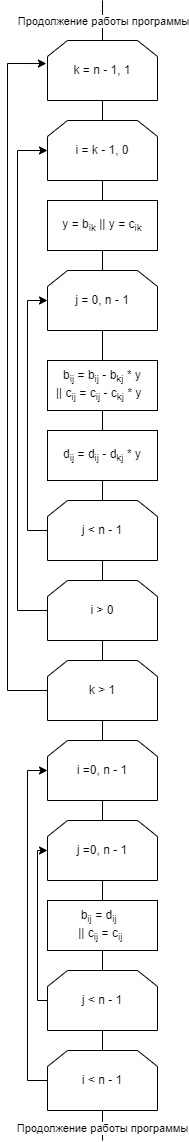

The diagram above was exported from draw.io. Its source (the exported page's mxGraphModel, read from the mxfile embedded in the PNG):
<mxGraphModel dx="794" dy="-1884" grid="1" gridSize="10" guides="1" tooltips="1" connect="1" arrows="1" fold="1" page="1" pageScale="1" pageWidth="827" pageHeight="1169" math="0" shadow="0">
  <root>
    <mxCell id="0" />
    <mxCell id="1" parent="0" />
    <mxCell id="OnoXJHbb2OemGsIwCHV1-1" value="k = n - 1, 1" style="shape=loopLimit;whiteSpace=wrap;html=1;" vertex="1" parent="1">
      <mxGeometry x="360" y="3480" width="110" height="60" as="geometry" />
    </mxCell>
    <mxCell id="OnoXJHbb2OemGsIwCHV1-2" value="i = k - 1, 0" style="shape=loopLimit;whiteSpace=wrap;html=1;" vertex="1" parent="1">
      <mxGeometry x="360" y="3560" width="110" height="60" as="geometry" />
    </mxCell>
    <mxCell id="OnoXJHbb2OemGsIwCHV1-3" value="" style="endArrow=none;html=1;rounded=0;entryX=0.5;entryY=1;entryDx=0;entryDy=0;exitX=0.5;exitY=0;exitDx=0;exitDy=0;" edge="1" parent="1" source="OnoXJHbb2OemGsIwCHV1-2" target="OnoXJHbb2OemGsIwCHV1-1">
      <mxGeometry width="50" height="50" relative="1" as="geometry">
        <mxPoint x="340" y="3550" as="sourcePoint" />
        <mxPoint x="390" y="3500" as="targetPoint" />
      </mxGeometry>
    </mxCell>
    <mxCell id="OnoXJHbb2OemGsIwCHV1-4" value="" style="endArrow=none;html=1;rounded=0;entryX=0.5;entryY=1;entryDx=0;entryDy=0;" edge="1" parent="1" target="OnoXJHbb2OemGsIwCHV1-2">
      <mxGeometry width="50" height="50" relative="1" as="geometry">
        <mxPoint x="415" y="3640" as="sourcePoint" />
        <mxPoint x="390" y="3590" as="targetPoint" />
      </mxGeometry>
    </mxCell>
    <mxCell id="OnoXJHbb2OemGsIwCHV1-5" value="y = b&lt;sub&gt;ik&lt;/sub&gt;&amp;nbsp;|| y = c&lt;sub&gt;ik&lt;/sub&gt;" style="rounded=0;whiteSpace=wrap;html=1;" vertex="1" parent="1">
      <mxGeometry x="360" y="3640" width="110" height="50" as="geometry" />
    </mxCell>
    <mxCell id="OnoXJHbb2OemGsIwCHV1-6" value="j = 0, n - 1" style="shape=loopLimit;whiteSpace=wrap;html=1;" vertex="1" parent="1">
      <mxGeometry x="360" y="3710" width="110" height="60" as="geometry" />
    </mxCell>
    <mxCell id="OnoXJHbb2OemGsIwCHV1-7" value="" style="endArrow=none;html=1;rounded=0;entryX=0.5;entryY=1;entryDx=0;entryDy=0;exitX=0.5;exitY=0;exitDx=0;exitDy=0;" edge="1" parent="1" source="OnoXJHbb2OemGsIwCHV1-6" target="OnoXJHbb2OemGsIwCHV1-5">
      <mxGeometry width="50" height="50" relative="1" as="geometry">
        <mxPoint x="340" y="3730" as="sourcePoint" />
        <mxPoint x="390" y="3680" as="targetPoint" />
      </mxGeometry>
    </mxCell>
    <mxCell id="OnoXJHbb2OemGsIwCHV1-8" value="" style="endArrow=none;html=1;rounded=0;entryX=0.5;entryY=1;entryDx=0;entryDy=0;" edge="1" parent="1" target="OnoXJHbb2OemGsIwCHV1-6">
      <mxGeometry width="50" height="50" relative="1" as="geometry">
        <mxPoint x="415" y="3800" as="sourcePoint" />
        <mxPoint x="390" y="3770" as="targetPoint" />
      </mxGeometry>
    </mxCell>
    <mxCell id="OnoXJHbb2OemGsIwCHV1-9" value="b&lt;sub&gt;ij&lt;/sub&gt;&amp;nbsp;= b&lt;sub&gt;ij&lt;/sub&gt;&amp;nbsp;- b&lt;sub&gt;kj&lt;/sub&gt;&amp;nbsp;* y&lt;div&gt;|| c&lt;sub style=&quot;background-color: initial;&quot;&gt;ij&lt;/sub&gt;&lt;span style=&quot;background-color: initial;&quot;&gt;&amp;nbsp;&lt;/span&gt;&lt;span style=&quot;background-color: initial;&quot;&gt;= c&lt;/span&gt;&lt;sub style=&quot;background-color: initial;&quot;&gt;ij&lt;/sub&gt;&lt;span style=&quot;background-color: initial;&quot;&gt;&amp;nbsp;&lt;/span&gt;&lt;span style=&quot;background-color: initial;&quot;&gt;- c&lt;/span&gt;&lt;sub style=&quot;background-color: initial;&quot;&gt;kj&lt;/sub&gt;&lt;span style=&quot;background-color: initial;&quot;&gt;&amp;nbsp;&lt;/span&gt;&lt;span style=&quot;background-color: initial;&quot;&gt;* y&lt;/span&gt;&lt;span style=&quot;background-color: initial;&quot;&gt;&amp;nbsp;&amp;nbsp;&lt;/span&gt;&lt;/div&gt;" style="rounded=0;whiteSpace=wrap;html=1;" vertex="1" parent="1">
      <mxGeometry x="360" y="3800" width="110" height="50" as="geometry" />
    </mxCell>
    <mxCell id="OnoXJHbb2OemGsIwCHV1-10" value="d&lt;sub&gt;ij&lt;/sub&gt;&amp;nbsp;= d&lt;sub&gt;ij&lt;/sub&gt;&amp;nbsp;- d&lt;sub&gt;kj&lt;/sub&gt;&amp;nbsp;* y" style="rounded=0;whiteSpace=wrap;html=1;" vertex="1" parent="1">
      <mxGeometry x="360" y="3870" width="110" height="50" as="geometry" />
    </mxCell>
    <mxCell id="OnoXJHbb2OemGsIwCHV1-11" value="" style="endArrow=none;html=1;rounded=0;entryX=0.5;entryY=1;entryDx=0;entryDy=0;exitX=0.5;exitY=0;exitDx=0;exitDy=0;" edge="1" parent="1" source="OnoXJHbb2OemGsIwCHV1-10" target="OnoXJHbb2OemGsIwCHV1-9">
      <mxGeometry width="50" height="50" relative="1" as="geometry">
        <mxPoint x="340" y="3950" as="sourcePoint" />
        <mxPoint x="390" y="3900" as="targetPoint" />
      </mxGeometry>
    </mxCell>
    <mxCell id="OnoXJHbb2OemGsIwCHV1-12" value="j &amp;lt; n - 1" style="shape=loopLimit;whiteSpace=wrap;html=1;" vertex="1" parent="1">
      <mxGeometry x="360" y="3940" width="110" height="60" as="geometry" />
    </mxCell>
    <mxCell id="OnoXJHbb2OemGsIwCHV1-13" value="" style="endArrow=classic;html=1;rounded=0;entryX=0;entryY=0.5;entryDx=0;entryDy=0;exitX=0;exitY=0.5;exitDx=0;exitDy=0;edgeStyle=orthogonalEdgeStyle;" edge="1" parent="1" source="OnoXJHbb2OemGsIwCHV1-12" target="OnoXJHbb2OemGsIwCHV1-6">
      <mxGeometry width="50" height="50" relative="1" as="geometry">
        <mxPoint x="340" y="3950" as="sourcePoint" />
        <mxPoint x="390" y="3900" as="targetPoint" />
        <Array as="points">
          <mxPoint x="340" y="3970" />
          <mxPoint x="340" y="3740" />
        </Array>
      </mxGeometry>
    </mxCell>
    <mxCell id="OnoXJHbb2OemGsIwCHV1-14" value="" style="endArrow=none;html=1;rounded=0;exitX=0.5;exitY=0;exitDx=0;exitDy=0;entryX=0.5;entryY=1;entryDx=0;entryDy=0;" edge="1" parent="1" source="OnoXJHbb2OemGsIwCHV1-12" target="OnoXJHbb2OemGsIwCHV1-10">
      <mxGeometry width="50" height="50" relative="1" as="geometry">
        <mxPoint x="340" y="3950" as="sourcePoint" />
        <mxPoint x="390" y="3900" as="targetPoint" />
      </mxGeometry>
    </mxCell>
    <mxCell id="OnoXJHbb2OemGsIwCHV1-15" value="i &amp;gt; 0" style="shape=loopLimit;whiteSpace=wrap;html=1;" vertex="1" parent="1">
      <mxGeometry x="360" y="4020" width="110" height="60" as="geometry" />
    </mxCell>
    <mxCell id="OnoXJHbb2OemGsIwCHV1-16" value="" style="endArrow=classic;html=1;rounded=0;exitX=0;exitY=0.5;exitDx=0;exitDy=0;entryX=0;entryY=0.5;entryDx=0;entryDy=0;edgeStyle=orthogonalEdgeStyle;" edge="1" parent="1" source="OnoXJHbb2OemGsIwCHV1-15" target="OnoXJHbb2OemGsIwCHV1-2">
      <mxGeometry width="50" height="50" relative="1" as="geometry">
        <mxPoint x="340" y="3960" as="sourcePoint" />
        <mxPoint x="390" y="3910" as="targetPoint" />
        <Array as="points">
          <mxPoint x="330" y="4050" />
          <mxPoint x="330" y="3590" />
        </Array>
      </mxGeometry>
    </mxCell>
    <mxCell id="OnoXJHbb2OemGsIwCHV1-17" value="" style="endArrow=none;html=1;rounded=0;entryX=0.5;entryY=1;entryDx=0;entryDy=0;exitX=0.5;exitY=0;exitDx=0;exitDy=0;" edge="1" parent="1" source="OnoXJHbb2OemGsIwCHV1-15" target="OnoXJHbb2OemGsIwCHV1-12">
      <mxGeometry width="50" height="50" relative="1" as="geometry">
        <mxPoint x="340" y="4060" as="sourcePoint" />
        <mxPoint x="390" y="4010" as="targetPoint" />
      </mxGeometry>
    </mxCell>
    <mxCell id="OnoXJHbb2OemGsIwCHV1-18" value="k &amp;gt; 1" style="shape=loopLimit;whiteSpace=wrap;html=1;" vertex="1" parent="1">
      <mxGeometry x="360" y="4100" width="110" height="60" as="geometry" />
    </mxCell>
    <mxCell id="OnoXJHbb2OemGsIwCHV1-19" value="" style="endArrow=none;html=1;rounded=0;exitX=0.5;exitY=0;exitDx=0;exitDy=0;entryX=0.5;entryY=1;entryDx=0;entryDy=0;" edge="1" parent="1" source="OnoXJHbb2OemGsIwCHV1-18" target="OnoXJHbb2OemGsIwCHV1-15">
      <mxGeometry width="50" height="50" relative="1" as="geometry">
        <mxPoint x="340" y="4070" as="sourcePoint" />
        <mxPoint x="390" y="4020" as="targetPoint" />
      </mxGeometry>
    </mxCell>
    <mxCell id="OnoXJHbb2OemGsIwCHV1-20" value="" style="endArrow=classic;html=1;rounded=0;exitX=0;exitY=0.5;exitDx=0;exitDy=0;entryX=-0.01;entryY=0.384;entryDx=0;entryDy=0;entryPerimeter=0;edgeStyle=orthogonalEdgeStyle;" edge="1" parent="1" source="OnoXJHbb2OemGsIwCHV1-18" target="OnoXJHbb2OemGsIwCHV1-1">
      <mxGeometry width="50" height="50" relative="1" as="geometry">
        <mxPoint x="340" y="4070" as="sourcePoint" />
        <mxPoint x="390" y="4020" as="targetPoint" />
        <Array as="points">
          <mxPoint x="320" y="4130" />
          <mxPoint x="320" y="3503" />
        </Array>
      </mxGeometry>
    </mxCell>
    <mxCell id="OnoXJHbb2OemGsIwCHV1-21" value="i =0, n - 1" style="shape=loopLimit;whiteSpace=wrap;html=1;" vertex="1" parent="1">
      <mxGeometry x="360" y="4180" width="110" height="60" as="geometry" />
    </mxCell>
    <mxCell id="OnoXJHbb2OemGsIwCHV1-22" value="" style="endArrow=none;html=1;rounded=0;entryX=0.5;entryY=1;entryDx=0;entryDy=0;exitX=0.5;exitY=0;exitDx=0;exitDy=0;" edge="1" parent="1" source="OnoXJHbb2OemGsIwCHV1-21" target="OnoXJHbb2OemGsIwCHV1-18">
      <mxGeometry width="50" height="50" relative="1" as="geometry">
        <mxPoint x="340" y="4300" as="sourcePoint" />
        <mxPoint x="390" y="4250" as="targetPoint" />
      </mxGeometry>
    </mxCell>
    <mxCell id="OnoXJHbb2OemGsIwCHV1-23" value="" style="endArrow=none;html=1;rounded=0;entryX=0.5;entryY=1;entryDx=0;entryDy=0;" edge="1" parent="1" target="OnoXJHbb2OemGsIwCHV1-21">
      <mxGeometry width="50" height="50" relative="1" as="geometry">
        <mxPoint x="415" y="4260" as="sourcePoint" />
        <mxPoint x="390" y="4250" as="targetPoint" />
      </mxGeometry>
    </mxCell>
    <mxCell id="OnoXJHbb2OemGsIwCHV1-24" value="j =0, n - 1" style="shape=loopLimit;whiteSpace=wrap;html=1;" vertex="1" parent="1">
      <mxGeometry x="360" y="4260" width="110" height="60" as="geometry" />
    </mxCell>
    <mxCell id="OnoXJHbb2OemGsIwCHV1-25" value="b&lt;sub&gt;ij&lt;/sub&gt;&amp;nbsp;= d&lt;sub&gt;ij&lt;/sub&gt;&amp;nbsp;&amp;nbsp;&lt;div&gt;|| c&lt;sub&gt;ij&lt;/sub&gt;&amp;nbsp;= c&lt;sub&gt;ij&lt;/sub&gt;&amp;nbsp;&lt;/div&gt;" style="rounded=0;whiteSpace=wrap;html=1;" vertex="1" parent="1">
      <mxGeometry x="360" y="4340" width="110" height="50" as="geometry" />
    </mxCell>
    <mxCell id="OnoXJHbb2OemGsIwCHV1-26" value="" style="endArrow=none;html=1;rounded=0;entryX=0.5;entryY=1;entryDx=0;entryDy=0;exitX=0.5;exitY=0;exitDx=0;exitDy=0;" edge="1" parent="1" source="OnoXJHbb2OemGsIwCHV1-25" target="OnoXJHbb2OemGsIwCHV1-24">
      <mxGeometry width="50" height="50" relative="1" as="geometry">
        <mxPoint x="340" y="4390" as="sourcePoint" />
        <mxPoint x="390" y="4340" as="targetPoint" />
      </mxGeometry>
    </mxCell>
    <mxCell id="OnoXJHbb2OemGsIwCHV1-27" value="j &amp;lt; n - 1" style="shape=loopLimit;whiteSpace=wrap;html=1;" vertex="1" parent="1">
      <mxGeometry x="360" y="4410" width="110" height="60" as="geometry" />
    </mxCell>
    <mxCell id="OnoXJHbb2OemGsIwCHV1-28" value="" style="endArrow=none;html=1;rounded=0;entryX=0.5;entryY=1;entryDx=0;entryDy=0;exitX=0.5;exitY=0;exitDx=0;exitDy=0;" edge="1" parent="1" source="OnoXJHbb2OemGsIwCHV1-27" target="OnoXJHbb2OemGsIwCHV1-25">
      <mxGeometry width="50" height="50" relative="1" as="geometry">
        <mxPoint x="340" y="4400" as="sourcePoint" />
        <mxPoint x="390" y="4350" as="targetPoint" />
      </mxGeometry>
    </mxCell>
    <mxCell id="OnoXJHbb2OemGsIwCHV1-29" value="" style="endArrow=classic;html=1;rounded=0;exitX=0;exitY=0.5;exitDx=0;exitDy=0;entryX=0;entryY=0.5;entryDx=0;entryDy=0;edgeStyle=orthogonalEdgeStyle;" edge="1" parent="1" source="OnoXJHbb2OemGsIwCHV1-27" target="OnoXJHbb2OemGsIwCHV1-24">
      <mxGeometry width="50" height="50" relative="1" as="geometry">
        <mxPoint x="340" y="4400" as="sourcePoint" />
        <mxPoint x="390" y="4350" as="targetPoint" />
      </mxGeometry>
    </mxCell>
    <mxCell id="OnoXJHbb2OemGsIwCHV1-30" value="i &amp;lt; n - 1" style="shape=loopLimit;whiteSpace=wrap;html=1;" vertex="1" parent="1">
      <mxGeometry x="360" y="4490" width="110" height="60" as="geometry" />
    </mxCell>
    <mxCell id="OnoXJHbb2OemGsIwCHV1-31" value="" style="endArrow=none;html=1;rounded=0;entryX=0.5;entryY=1;entryDx=0;entryDy=0;exitX=0.5;exitY=0;exitDx=0;exitDy=0;" edge="1" parent="1" source="OnoXJHbb2OemGsIwCHV1-30" target="OnoXJHbb2OemGsIwCHV1-27">
      <mxGeometry width="50" height="50" relative="1" as="geometry">
        <mxPoint x="340" y="4430" as="sourcePoint" />
        <mxPoint x="390" y="4380" as="targetPoint" />
      </mxGeometry>
    </mxCell>
    <mxCell id="OnoXJHbb2OemGsIwCHV1-32" value="" style="endArrow=classic;html=1;rounded=0;exitX=0;exitY=0.5;exitDx=0;exitDy=0;entryX=0;entryY=0.5;entryDx=0;entryDy=0;edgeStyle=orthogonalEdgeStyle;" edge="1" parent="1" source="OnoXJHbb2OemGsIwCHV1-30" target="OnoXJHbb2OemGsIwCHV1-21">
      <mxGeometry width="50" height="50" relative="1" as="geometry">
        <mxPoint x="340" y="4520" as="sourcePoint" />
        <mxPoint x="390" y="4470" as="targetPoint" />
        <Array as="points">
          <mxPoint x="340" y="4520" />
          <mxPoint x="340" y="4210" />
        </Array>
      </mxGeometry>
    </mxCell>
    <mxCell id="OnoXJHbb2OemGsIwCHV1-33" value="" style="endArrow=none;html=1;rounded=0;exitX=0.5;exitY=0;exitDx=0;exitDy=0;" edge="1" parent="1" source="OnoXJHbb2OemGsIwCHV1-1">
      <mxGeometry width="50" height="50" relative="1" as="geometry">
        <mxPoint x="380" y="3530" as="sourcePoint" />
        <mxPoint x="415" y="3440" as="targetPoint" />
      </mxGeometry>
    </mxCell>
    <mxCell id="OnoXJHbb2OemGsIwCHV1-35" value="Продолжение работы программы" style="edgeLabel;html=1;align=center;verticalAlign=middle;resizable=0;points=[];" vertex="1" connectable="0" parent="OnoXJHbb2OemGsIwCHV1-33">
      <mxGeometry relative="1" as="geometry">
        <mxPoint as="offset" />
      </mxGeometry>
    </mxCell>
    <mxCell id="OnoXJHbb2OemGsIwCHV1-34" value="" style="endArrow=none;html=1;rounded=0;exitX=0.5;exitY=1;exitDx=0;exitDy=0;" edge="1" parent="1" source="OnoXJHbb2OemGsIwCHV1-30">
      <mxGeometry width="50" height="50" relative="1" as="geometry">
        <mxPoint x="380" y="4420" as="sourcePoint" />
        <mxPoint x="415" y="4580" as="targetPoint" />
      </mxGeometry>
    </mxCell>
    <mxCell id="OnoXJHbb2OemGsIwCHV1-36" value="Продолжение работы программы" style="edgeLabel;html=1;align=center;verticalAlign=middle;resizable=0;points=[];" vertex="1" connectable="0" parent="OnoXJHbb2OemGsIwCHV1-34">
      <mxGeometry x="0.1333" y="-1" relative="1" as="geometry">
        <mxPoint as="offset" />
      </mxGeometry>
    </mxCell>
  </root>
</mxGraphModel>